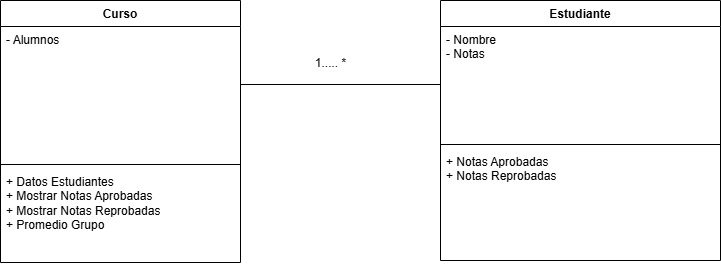

The diagram above was exported from draw.io. Its source (the exported page's mxGraphModel, read from the mxfile embedded in the PNG):
<mxGraphModel dx="1281" dy="562" grid="1" gridSize="10" guides="1" tooltips="1" connect="1" arrows="1" fold="1" page="1" pageScale="1" pageWidth="827" pageHeight="1169" math="0" shadow="0">
  <root>
    <mxCell id="0" />
    <mxCell id="1" parent="0" />
    <mxCell id="DaxBqAPYiPM213yp6xeB-1" value="Curso" style="swimlane;fontStyle=1;align=center;verticalAlign=top;childLayout=stackLayout;horizontal=1;startSize=26;horizontalStack=0;resizeParent=1;resizeParentMax=0;resizeLast=0;collapsible=1;marginBottom=0;whiteSpace=wrap;html=1;" parent="1" vertex="1">
      <mxGeometry x="50" y="80" width="240" height="262" as="geometry" />
    </mxCell>
    <mxCell id="DaxBqAPYiPM213yp6xeB-2" value="- Alumnos" style="text;strokeColor=none;fillColor=none;align=left;verticalAlign=top;spacingLeft=4;spacingRight=4;overflow=hidden;rotatable=0;points=[[0,0.5],[1,0.5]];portConstraint=eastwest;whiteSpace=wrap;html=1;" parent="DaxBqAPYiPM213yp6xeB-1" vertex="1">
      <mxGeometry y="26" width="240" height="134" as="geometry" />
    </mxCell>
    <mxCell id="DaxBqAPYiPM213yp6xeB-3" value="" style="line;strokeWidth=1;fillColor=none;align=left;verticalAlign=middle;spacingTop=-1;spacingLeft=3;spacingRight=3;rotatable=0;labelPosition=right;points=[];portConstraint=eastwest;strokeColor=inherit;" parent="DaxBqAPYiPM213yp6xeB-1" vertex="1">
      <mxGeometry y="160" width="240" height="8" as="geometry" />
    </mxCell>
    <mxCell id="DaxBqAPYiPM213yp6xeB-4" value="+ Datos Estudiantes&lt;div&gt;+ Mostrar Notas Aprobadas&lt;/div&gt;&lt;div&gt;+ Mostrar Notas Reprobadas&lt;/div&gt;&lt;div&gt;+ Promedio Grupo&lt;/div&gt;" style="text;strokeColor=none;fillColor=none;align=left;verticalAlign=top;spacingLeft=4;spacingRight=4;overflow=hidden;rotatable=0;points=[[0,0.5],[1,0.5]];portConstraint=eastwest;whiteSpace=wrap;html=1;" parent="DaxBqAPYiPM213yp6xeB-1" vertex="1">
      <mxGeometry y="168" width="240" height="94" as="geometry" />
    </mxCell>
    <mxCell id="DaxBqAPYiPM213yp6xeB-5" value="Estudiante" style="swimlane;fontStyle=1;align=center;verticalAlign=top;childLayout=stackLayout;horizontal=1;startSize=26;horizontalStack=0;resizeParent=1;resizeParentMax=0;resizeLast=0;collapsible=1;marginBottom=0;whiteSpace=wrap;html=1;" parent="1" vertex="1">
      <mxGeometry x="490" y="80" width="280" height="260" as="geometry" />
    </mxCell>
    <mxCell id="DaxBqAPYiPM213yp6xeB-6" value="- Nombre&lt;div&gt;- Notas&lt;/div&gt;" style="text;strokeColor=none;fillColor=none;align=left;verticalAlign=top;spacingLeft=4;spacingRight=4;overflow=hidden;rotatable=0;points=[[0,0.5],[1,0.5]];portConstraint=eastwest;whiteSpace=wrap;html=1;" parent="DaxBqAPYiPM213yp6xeB-5" vertex="1">
      <mxGeometry y="26" width="280" height="114" as="geometry" />
    </mxCell>
    <mxCell id="DaxBqAPYiPM213yp6xeB-7" value="" style="line;strokeWidth=1;fillColor=none;align=left;verticalAlign=middle;spacingTop=-1;spacingLeft=3;spacingRight=3;rotatable=0;labelPosition=right;points=[];portConstraint=eastwest;strokeColor=inherit;" parent="DaxBqAPYiPM213yp6xeB-5" vertex="1">
      <mxGeometry y="140" width="280" height="8" as="geometry" />
    </mxCell>
    <mxCell id="DaxBqAPYiPM213yp6xeB-8" value="+ Notas Aprobadas&lt;div&gt;+ Notas Reprobadas&lt;/div&gt;" style="text;strokeColor=none;fillColor=none;align=left;verticalAlign=top;spacingLeft=4;spacingRight=4;overflow=hidden;rotatable=0;points=[[0,0.5],[1,0.5]];portConstraint=eastwest;whiteSpace=wrap;html=1;" parent="DaxBqAPYiPM213yp6xeB-5" vertex="1">
      <mxGeometry y="148" width="280" height="112" as="geometry" />
    </mxCell>
    <mxCell id="DaxBqAPYiPM213yp6xeB-9" value="" style="line;strokeWidth=1;fillColor=none;align=left;verticalAlign=middle;spacingTop=-1;spacingLeft=3;spacingRight=3;rotatable=0;labelPosition=right;points=[];portConstraint=eastwest;strokeColor=inherit;" parent="1" vertex="1">
      <mxGeometry x="290" y="160" width="200" height="8" as="geometry" />
    </mxCell>
    <mxCell id="DaxBqAPYiPM213yp6xeB-10" value="1..... *" style="text;html=1;align=center;verticalAlign=middle;resizable=0;points=[];autosize=1;strokeColor=none;fillColor=none;" parent="1" vertex="1">
      <mxGeometry x="355" y="128" width="50" height="30" as="geometry" />
    </mxCell>
  </root>
</mxGraphModel>